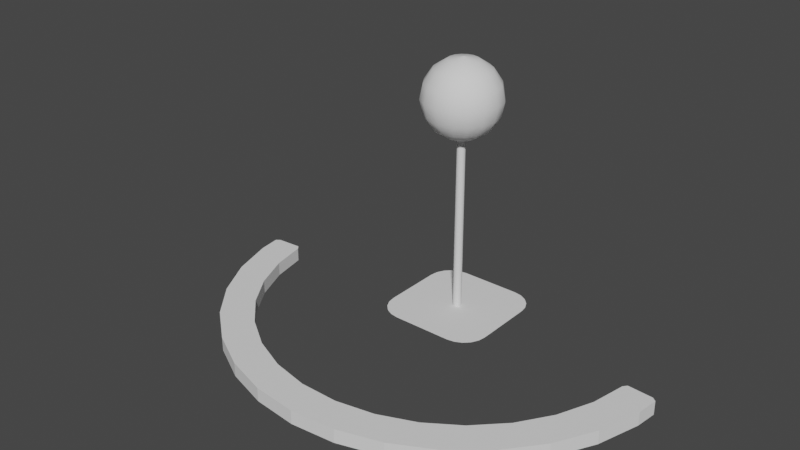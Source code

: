 # Source: gz_shape.blend  (saved by Blender 4.2.67; exported with 4.5.12 LTS)
import bpy
from mathutils import Matrix  # noqa: F401  (used for matrix-valued properties, if any)

bpy.ops.wm.read_factory_settings(use_empty=True)
scene = bpy.context.scene
scene.name = 'Scene'

# ---- collections
col_collection = bpy.data.collections.new('Collection'); scene.collection.children.link(col_collection)

# ---- world
world_world = bpy.data.worlds.new('World'); scene.world = world_world
world_world.use_nodes = True; world_world.node_tree.nodes.clear()
_N = world_world.node_tree.nodes; _L = world_world.node_tree.links
n0 = _N.new('ShaderNodeOutputWorld'); n0.name = 'World Output'; n0.location = (300, 300)
n1 = _N.new('ShaderNodeBackground'); n1.name = 'Background'; n1.location = (10, 300)
n1.inputs[0].default_value = (0.05088, 0.05088, 0.05088, 1.0)
_L.new(n1.outputs[0], n0.inputs[0])
n0.is_active_output = True
world_world.color = (0.05088, 0.05088, 0.05088)
world_world.use_sun_shadow = False
world_world.sun_shadow_jitter_overblur = 0.0

# ---- meshes
me_gz_shape_rotate = bpy.data.meshes.new('gz_shape_ROTATE')
me_gz_shape_rotate.from_pydata([(-0.9845, -0.08713, 0.01619), (-1.002, -0.1006, 0.01612), (-0.9905, -0.197, 0.01619), (-0.933, -0.3865, 0.01619), (-0.8397, -0.5611, 0.01619), (-0.7141, -0.7141, 0.01619), (-0.5611, -0.8397, 0.01619), (-0.3865, -0.933, 0.01619), (-0.197, -0.9905, 0.01619), (8.802e-08, -1.01, 0.01619), (0.197, -0.9905, 0.01619), (0.3865, -0.933, 0.01619), (0.5611, -0.8397, 0.01619), (0.7141, -0.7141, 0.01619), (0.8397, -0.5611, 0.01619), (0.933, -0.3865, 0.01619), (0.9905, -0.197, 0.01619), (0.9845, -0.08713, 0.01619), (1.002, -0.1006, 0.01612), (-0.8602, -0.09602, 0.01617), (-0.874, -0.07912, 0.01608), (-0.8287, -0.2514, 0.0162), (-0.7637, -0.4082, 0.0162), (-0.6694, -0.5494, 0.0162), (-0.5494, -0.6694, 0.0162), (-0.4082, -0.7637, 0.0162), (-0.2514, -0.8287, 0.0162), (-0.08488, -0.8618, 0.0162), (0.08488, -0.8618, 0.0162), (0.2514, -0.8287, 0.0162), (0.4082, -0.7637, 0.0162), (0.5494, -0.6694, 0.0162), (0.6694, -0.5494, 0.0162), (0.7637, -0.4082, 0.0162), (0.8287, -0.2514, 0.0162), (0.8602, -0.09602, 0.01617), (0.874, -0.07912, 0.01608), (-0.9845, -0.08713, -0.04531), (-1.002, -0.1006, -0.04537), (-0.9905, -0.197, -0.04531), (-0.933, -0.3865, -0.04531), (-0.8397, -0.5611, -0.04531), (-0.7141, -0.7141, -0.04531), (-0.5611, -0.8397, -0.04531), (-0.3865, -0.933, -0.04531), (-0.197, -0.9905, -0.04531), (8.802e-08, -1.01, -0.04531), (0.197, -0.9905, -0.04531), (0.3865, -0.933, -0.04531), (0.5611, -0.8397, -0.04531), (0.7141, -0.7141, -0.04531), (0.8397, -0.5611, -0.04531), (0.933, -0.3865, -0.04531), (0.9905, -0.197, -0.04531), (0.9845, -0.08713, -0.04531), (1.002, -0.1006, -0.04537), (-0.8602, -0.09602, -0.04532), (-0.874, -0.07912, -0.04542), (-0.8287, -0.2514, -0.0453), (-0.7637, -0.4082, -0.0453), (-0.6694, -0.5494, -0.0453), (-0.5494, -0.6694, -0.0453), (-0.4082, -0.7637, -0.0453), (-0.2514, -0.8287, -0.0453), (-0.08488, -0.8618, -0.0453), (0.08488, -0.8618, -0.0453), (0.2514, -0.8287, -0.0453), (0.4082, -0.7637, -0.0453), (0.5494, -0.6694, -0.0453), (0.6694, -0.5494, -0.0453), (0.7637, -0.4082, -0.0453), (0.8287, -0.2514, -0.0453), (0.8602, -0.09602, -0.04532), (0.874, -0.07912, -0.04542)], [], [(38, 39, 40, 41, 42, 43, 44, 45, 46, 47, 48, 49, 50, 51, 52, 53, 55, 54, 73, 72, 71, 70, 69, 68, 67, 66, 65, 64, 63, 62, 61, 60, 59, 58, 56, 57, 37), (1, 0, 20, 19, 21, 22, 23, 24, 25, 26, 27, 28, 29, 30, 31, 32, 33, 34, 35, 36, 17, 18, 16, 15, 14, 13, 12, 11, 10, 9, 8, 7, 6, 5, 4, 3, 2), (6, 7, 44, 43), (7, 8, 45, 44), (25, 24, 61, 62), (8, 9, 46, 45), (26, 25, 62, 63), (1, 2, 39, 38), (9, 10, 47, 46), (0, 1, 38, 37), (27, 26, 63, 64), (10, 11, 48, 47), (16, 18, 55, 53), (28, 27, 64, 65), (18, 17, 54, 55), (11, 12, 49, 48), (29, 28, 65, 66), (19, 20, 57, 56), (12, 13, 50, 49), (20, 0, 37, 57), (30, 29, 66, 67), (13, 14, 51, 50), (36, 35, 72, 73), (31, 30, 67, 68), (14, 15, 52, 51), (17, 36, 73, 54), (32, 31, 68, 69), (15, 16, 53, 52), (2, 3, 40, 39), (33, 32, 69, 70), (3, 4, 41, 40), (34, 33, 70, 71), (21, 19, 56, 58), (4, 5, 42, 41), (35, 34, 71, 72), (22, 21, 58, 59), (5, 6, 43, 42), (23, 22, 59, 60), (24, 23, 60, 61)])
_uv = me_gz_shape_rotate.uv_layers.new(name='UVMap')
_uv.uv.foreach_set('vector', [0.0, 0.0, 0.0, 0.0, 0.0, 0.0, 0.0, 0.0, 0.0, 0.0, 0.0, 0.0, 0.0, 0.0, 0.0, 0.0, 0.0, 0.0, 0.0, 0.0, 0.0, 0.0, 0.0, 0.0, 0.0, 0.0, 0.0, 0.0, 0.0, 0.0, 0.0, 0.0, 0.0, 0.0, 0.0, 0.0, 0.0, 0.0, 0.0, 0.0, 0.0, 0.0, 0.0, 0.0, 0.0, 0.0, 0.0, 0.0, 0.0, 0.0, 0.0, 0.0, 0.0, 0.0, 0.0, 0.0, 0.0, 0.0, 0.0, 0.0, 0.0, 0.0, 0.0, 0.0, 0.0, 0.0, 0.0, 0.0, 0.0, 0.0, 0.0, 0.0, 0.0, 0.0, 0.0, 0.0, 0.0, 0.0, 0.0, 0.0, 0.0, 0.0, 0.0, 0.0, 0.0, 0.0, 0.0, 0.0, 0.0, 0.0, 0.0, 0.0, 0.0, 0.0, 0.0, 0.0, 0.0, 0.0, 0.0, 0.0, 0.0, 0.0, 0.0, 0.0, 0.0, 0.0, 0.0, 0.0, 0.0, 0.0, 0.0, 0.0, 0.0, 0.0, 0.0, 0.0, 0.0, 0.0, 0.0, 0.0, 0.0, 0.0, 0.0, 0.0, 0.0, 0.0, 0.0, 0.0, 0.0, 0.0, 0.0, 0.0, 0.0, 0.0, 0.0, 0.0, 0.0, 0.0, 0.0, 0.0, 0.0, 0.0, 0.0, 0.0, 0.0, 0.0, 0.0, 0.0, 0.0, 0.0, 0.0, 0.0, 0.0, 0.0, 0.0, 0.0, 0.0, 0.0, 0.0, 0.0, 0.0, 0.0, 0.0, 0.0, 0.0, 0.0, 0.0, 0.0, 0.0, 0.0, 0.0, 0.0, 0.0, 0.0, 0.0, 0.0, 0.0, 0.0, 0.0, 0.0, 0.0, 0.0, 0.0, 0.0, 0.0, 0.0, 0.0, 0.0, 0.0, 0.0, 0.0, 0.0, 0.0, 0.0, 0.0, 0.0, 0.0, 0.0, 0.0, 0.0, 0.0, 0.0, 0.0, 0.0, 0.0, 0.0, 0.0, 0.0, 0.0, 0.0, 0.0, 0.0, 0.0, 0.0, 0.0, 0.0, 0.0, 0.0, 0.0, 0.0, 0.0, 0.0, 0.0, 0.0, 0.0, 0.0, 0.0, 0.0, 0.0, 0.0, 0.0, 0.0, 0.0, 0.0, 0.0, 0.0, 0.0, 0.0, 0.0, 0.0, 0.0, 0.0, 0.0, 0.0, 0.0, 0.0, 0.0, 0.0, 0.0, 0.0, 0.0, 0.0, 0.0, 0.0, 0.0, 0.0, 0.0, 0.0, 0.0, 0.0, 0.0, 0.0, 0.0, 0.0, 0.0, 0.0, 0.0, 0.0, 0.0, 0.0, 0.0, 0.0, 0.0, 0.0, 0.0, 0.0, 0.0, 0.0, 0.0, 0.0, 0.0, 0.0, 0.0, 0.0, 0.0, 0.0, 0.0, 0.0, 0.0, 0.0, 0.0, 0.0, 0.0, 0.0, 0.0, 0.0, 0.0, 0.0, 0.0, 0.0, 0.0, 0.0, 0.0, 0.0, 0.0, 0.0, 0.0, 0.0, 0.0, 0.0, 0.0, 0.0, 0.0, 0.0, 0.0, 0.0, 0.0, 0.0, 0.0, 0.0, 0.0, 0.0, 0.0, 0.0, 0.0, 0.0, 0.0, 0.0, 0.0, 0.0, 0.0, 0.0, 0.0, 0.0, 0.0, 0.0, 0.0, 0.0, 0.0, 0.0, 0.0, 0.0, 0.0, 0.0, 0.0, 0.0, 0.0, 0.0, 0.0, 0.0, 0.0, 0.0, 0.0, 0.0, 0.0, 0.0, 0.0, 0.0, 0.0, 0.0, 0.0, 0.0, 0.0, 0.0, 0.0, 0.0, 0.0, 0.0, 0.0, 0.0, 0.0, 0.0, 0.0, 0.0, 0.0, 0.0, 0.0, 0.0, 0.0, 0.0, 0.0, 0.0, 0.0, 0.0, 0.0, 0.0, 0.0, 0.0, 0.0, 0.0, 0.0, 0.0, 0.0, 0.0, 0.0, 0.0, 0.0, 0.0, 0.0, 0.0, 0.0, 0.0, 0.0, 0.0, 0.0, 0.0, 0.0, 0.0, 0.0, 0.0, 0.0, 0.0, 0.0, 0.0, 0.0, 0.0, 0.0, 0.0, 0.0, 0.0, 0.0, 0.0, 0.0, 0.0, 0.0, 0.0, 0.0, 0.0, 0.0, 0.0, 0.0, 0.0, 0.0, 0.0, 0.0, 0.0, 0.0, 0.0, 0.0, 0.0, 0.0, 0.0, 0.0, 0.0])
me_gz_shape_rotate.update()
me_gz_shape_scale = bpy.data.meshes.new('gz_shape_SCALE')
me_gz_shape_scale.from_pydata([(2.616e-07, -0.06527, 1.102), (2.681e-07, -0.1208, 1.065), (2.626e-07, -0.1579, 1.009), (2.125e-07, -0.1709, 0.944), (2.443e-07, -0.1579, 0.8785), (2.761e-07, -0.1208, 0.8231), (2.676e-07, -0.06527, 0.786), (2.656e-07, -0.01799, 0.7741), (2.492e-07, -2.872e-07, 1.115), (2.631e-07, -0.01501, 4.468e-05), (2.639e-07, -2.82e-07, 0.004216), (2.631e-07, -0.01877, -0.001014), (0.02498, -0.0603, 1.102), (0.04622, -0.1116, 1.065), (0.06041, -0.1459, 1.009), (0.0654, -0.1579, 0.944), (0.06041, -0.1459, 0.8785), (0.04622, -0.1116, 0.8231), (0.02498, -0.0603, 0.786), (0.006883, -0.01662, 0.7741), (3.401e-07, -1.7e-07, 1.115), (0.005744, -0.01387, 4.468e-05), (3.517e-07, -1.596e-07, 0.004216), (0.007184, -0.01734, -0.001014), (0.04615, -0.04615, 1.102), (0.0854, -0.0854, 1.065), (0.1116, -0.1116, 1.009), (0.1208, -0.1208, 0.944), (0.1116, -0.1116, 0.8785), (0.0854, -0.0854, 0.8231), (0.04615, -0.04615, 0.786), (0.01272, -0.01272, 0.7741), (3.793e-07, -2.691e-08, 1.115), (0.01061, -0.01061, 4.468e-05), (3.86e-07, -1.28e-08, 0.004216), (0.01327, -0.01327, -0.001014), (0.0603, -0.02498, 1.102), (0.1116, -0.04622, 1.065), (0.1459, -0.06041, 1.009), (0.1579, -0.0654, 0.944), (0.1459, -0.06041, 0.8785), (0.1116, -0.04622, 0.8231), (0.0603, -0.02498, 0.786), (0.01662, -0.006883, 0.7741), (3.607e-07, 1.203e-07, 1.115), (0.01387, -0.005743, 4.468e-05), (3.615e-07, 1.359e-07, 0.004216), (0.01734, -0.007184, -0.001014), (0.06527, 2.644e-07, 1.102), (0.1208, 2.734e-07, 1.065), (0.1579, 2.695e-07, 1.009), (0.1709, 2.199e-07, 0.944), (0.1579, 2.512e-07, 0.8785), (0.1208, 2.814e-07, 0.8231), (0.06527, 2.704e-07, 0.786), (0.01799, 2.664e-07, 0.7741), (2.872e-07, 2.492e-07, 1.115), (0.01501, 2.638e-07, 4.468e-05), (2.82e-07, 2.639e-07, 0.004216), (0.01877, 2.639e-07, -0.001014), (0.0603, 0.02498, 1.102), (0.1116, 0.04622, 1.065), (0.1459, 0.06041, 1.009), (0.1579, 0.0654, 0.944), (0.1459, 0.06041, 0.8785), (0.1116, 0.04622, 0.8231), (0.0603, 0.02498, 0.786), (0.01662, 0.006883, 0.7741), (1.7e-07, 3.401e-07, 1.115), (0.01387, 0.005744, 4.468e-05), (1.596e-07, 3.517e-07, 0.004216), (0.01734, 0.007184, -0.001014), (0.04615, 0.04615, 1.102), (0.0854, 0.0854, 1.065), (0.1116, 0.1116, 1.009), (0.1208, 0.1208, 0.944), (0.1116, 0.1116, 0.8785), (0.0854, 0.0854, 0.8231), (0.04615, 0.04615, 0.786), (0.01272, 0.01272, 0.7741), (2.691e-08, 3.793e-07, 1.115), (0.01061, 0.01061, 4.468e-05), (1.28e-08, 3.86e-07, 0.004216), (0.01327, 0.01327, -0.001014), (0.02498, 0.0603, 1.102), (0.04622, 0.1116, 1.065), (0.06041, 0.1459, 1.009), (0.0654, 0.1579, 0.944), (0.06041, 0.1459, 0.8785), (0.04622, 0.1116, 0.8231), (0.02498, 0.0603, 0.786), (0.006883, 0.01662, 0.7741), (-1.203e-07, 3.607e-07, 1.115), (0.005743, 0.01387, 4.468e-05), (-1.359e-07, 3.615e-07, 0.004216), (0.007184, 0.01734, -0.001014), (-2.673e-07, 0.06527, 1.102), (-2.787e-07, 0.1208, 1.065), (-2.764e-07, 0.1579, 1.009), (-2.274e-07, 0.1709, 0.944), (-2.581e-07, 0.1579, 0.8785), (-2.867e-07, 0.1208, 0.8231), (-2.733e-07, 0.06527, 0.786), (-2.672e-07, 0.01799, 0.7741), (-2.492e-07, 2.872e-07, 1.115), (-2.644e-07, 0.01501, 4.468e-05), (-2.639e-07, 2.82e-07, 0.004216), (-2.647e-07, 0.01877, -0.001014), (-0.02498, 0.0603, 1.102), (-0.04622, 0.1116, 1.065), (-0.06041, 0.1459, 1.009), (-0.0654, 0.1579, 0.944), (-0.06041, 0.1459, 0.8785), (-0.04622, 0.1116, 0.8231), (-0.02498, 0.0603, 0.786), (-0.006883, 0.01662, 0.7741), (-3.401e-07, 1.7e-07, 1.115), (-0.005744, 0.01387, 4.468e-05), (-3.517e-07, 1.596e-07, 0.004216), (-0.007184, 0.01734, -0.001014), (-0.04615, 0.04615, 1.102), (-0.0854, 0.0854, 1.065), (-0.1116, 0.1116, 1.009), (-0.1208, 0.1208, 0.944), (-0.1116, 0.1116, 0.8785), (-0.0854, 0.0854, 0.8231), (-0.04615, 0.04615, 0.786), (-0.01272, 0.01272, 0.7741), (-3.793e-07, 2.691e-08, 1.115), (-0.01061, 0.01061, 4.468e-05), (-3.86e-07, 1.28e-08, 0.004216), (-0.01327, 0.01327, -0.001014), (-0.0603, 0.02498, 1.102), (-0.1116, 0.04622, 1.065), (-0.1459, 0.06041, 1.009), (-0.1579, 0.0654, 0.944), (-0.1459, 0.06041, 0.8785), (-0.1116, 0.04622, 0.8231), (-0.0603, 0.02498, 0.786), (-0.01662, 0.006883, 0.7741), (-3.607e-07, -1.203e-07, 1.115), (-0.01387, 0.005743, 4.468e-05), (-3.615e-07, -1.359e-07, 0.004216), (-0.01734, 0.007184, -0.001014), (-0.06527, -2.624e-07, 1.102), (-0.1208, -2.696e-07, 1.065), (-0.1579, -2.645e-07, 1.009), (-0.1709, -2.145e-07, 0.944), (-0.1579, -2.462e-07, 0.8785), (-0.1208, -2.776e-07, 0.8231), (-0.06527, -2.684e-07, 0.786), (-0.01799, -2.658e-07, 0.7741), (-2.872e-07, -2.492e-07, 1.115), (-0.01501, -2.633e-07, 4.468e-05), (-2.82e-07, -2.639e-07, 0.004216), (-0.01877, -2.633e-07, -0.001014), (-0.0603, -0.02498, 1.102), (-0.1116, -0.04622, 1.065), (-0.1459, -0.06041, 1.009), (-0.1579, -0.0654, 0.944), (-0.1459, -0.06041, 0.8785), (-0.1116, -0.04622, 0.8231), (-0.0603, -0.02498, 0.786), (-0.01662, -0.006883, 0.7741), (-1.7e-07, -3.401e-07, 1.115), (-0.01387, -0.005744, 4.468e-05), (-1.596e-07, -3.517e-07, 0.004216), (-0.01734, -0.007184, -0.001014), (-0.04615, -0.04615, 1.102), (-0.0854, -0.0854, 1.065), (-0.1116, -0.1116, 1.009), (-0.1208, -0.1208, 0.944), (-0.1116, -0.1116, 0.8785), (-0.0854, -0.0854, 0.8231), (-0.04615, -0.04615, 0.786), (-0.01272, -0.01272, 0.7741), (-2.691e-08, -3.793e-07, 1.115), (-0.01061, -0.01061, 4.468e-05), (-1.28e-08, -3.86e-07, 0.004216), (-0.01327, -0.01327, -0.001014), (-0.02498, -0.0603, 1.102), (-0.04622, -0.1116, 1.065), (-0.06041, -0.1459, 1.009), (-0.0654, -0.1579, 0.944), (-0.06041, -0.1459, 0.8785), (-0.04622, -0.1116, 0.8231), (-0.02498, -0.0603, 0.786), (-0.006883, -0.01662, 0.7741), (1.203e-07, -3.607e-07, 1.115), (-0.005743, -0.01387, 4.468e-05), (1.359e-07, -3.615e-07, 0.004216), (-0.007184, -0.01734, -0.001014)], [], [(0, 1, 13, 12), (12, 13, 25, 24), (24, 25, 37, 36), (36, 37, 49, 48), (48, 49, 61, 60), (60, 61, 73, 72), (72, 73, 85, 84), (84, 85, 97, 96), (96, 97, 109, 108), (108, 109, 121, 120), (120, 121, 133, 132), (132, 133, 145, 144), (144, 145, 157, 156), (156, 157, 169, 168), (168, 169, 181, 180), (180, 181, 1, 0), (1, 2, 14, 13), (13, 14, 26, 25), (25, 26, 38, 37), (37, 38, 50, 49), (49, 50, 62, 61), (61, 62, 74, 73), (73, 74, 86, 85), (85, 86, 98, 97), (97, 98, 110, 109), (109, 110, 122, 121), (121, 122, 134, 133), (133, 134, 146, 145), (145, 146, 158, 157), (157, 158, 170, 169), (169, 170, 182, 181), (181, 182, 2, 1), (2, 3, 15, 14), (14, 15, 27, 26), (26, 27, 39, 38), (38, 39, 51, 50), (50, 51, 63, 62), (62, 63, 75, 74), (74, 75, 87, 86), (86, 87, 99, 98), (98, 99, 111, 110), (110, 111, 123, 122), (122, 123, 135, 134), (134, 135, 147, 146), (146, 147, 159, 158), (158, 159, 171, 170), (170, 171, 183, 182), (182, 183, 3, 2), (3, 4, 16, 15), (15, 16, 28, 27), (27, 28, 40, 39), (39, 40, 52, 51), (51, 52, 64, 63), (63, 64, 76, 75), (75, 76, 88, 87), (87, 88, 100, 99), (99, 100, 112, 111), (111, 112, 124, 123), (123, 124, 136, 135), (135, 136, 148, 147), (147, 148, 160, 159), (159, 160, 172, 171), (171, 172, 184, 183), (183, 184, 4, 3), (4, 5, 17, 16), (16, 17, 29, 28), (28, 29, 41, 40), (40, 41, 53, 52), (52, 53, 65, 64), (64, 65, 77, 76), (76, 77, 89, 88), (88, 89, 101, 100), (100, 101, 113, 112), (112, 113, 125, 124), (124, 125, 137, 136), (136, 137, 149, 148), (148, 149, 161, 160), (160, 161, 173, 172), (172, 173, 185, 184), (184, 185, 5, 4), (5, 6, 18, 17), (17, 18, 30, 29), (29, 30, 42, 41), (41, 42, 54, 53), (53, 54, 66, 65), (65, 66, 78, 77), (77, 78, 90, 89), (89, 90, 102, 101), (101, 102, 114, 113), (113, 114, 126, 125), (125, 126, 138, 137), (137, 138, 150, 149), (149, 150, 162, 161), (161, 162, 174, 173), (173, 174, 186, 185), (185, 186, 6, 5), (6, 7, 19, 18), (18, 19, 31, 30), (30, 31, 43, 42), (42, 43, 55, 54), (54, 55, 67, 66), (66, 67, 79, 78), (78, 79, 91, 90), (90, 91, 103, 102), (102, 103, 115, 114), (114, 115, 127, 126), (126, 127, 139, 138), (138, 139, 151, 150), (150, 151, 163, 162), (162, 163, 175, 174), (174, 175, 187, 186), (186, 187, 7, 6), (8, 0, 12, 20), (20, 12, 24, 32), (32, 24, 36, 44), (44, 36, 48, 56), (56, 48, 60, 68), (68, 60, 72, 80), (80, 72, 84, 92), (92, 84, 96, 104), (104, 96, 108, 116), (116, 108, 120, 128), (128, 120, 132, 140), (140, 132, 144, 152), (152, 144, 156, 164), (164, 156, 168, 176), (176, 168, 180, 188), (188, 180, 0, 8), (11, 7, 19, 23), (23, 19, 31, 35), (35, 31, 43, 47), (47, 43, 55, 59), (59, 55, 67, 71), (71, 67, 79, 83), (83, 79, 91, 95), (95, 91, 103, 107), (107, 103, 115, 119), (119, 115, 127, 131), (131, 127, 139, 143), (143, 139, 151, 155), (155, 151, 163, 167), (167, 163, 175, 179), (179, 175, 187, 191), (191, 187, 7, 11), (9, 10, 22, 21), (21, 22, 34, 33), (33, 34, 46, 45), (45, 46, 58, 57), (57, 58, 70, 69), (69, 70, 82, 81), (81, 82, 94, 93), (93, 94, 106, 105), (105, 106, 118, 117), (117, 118, 130, 129), (129, 130, 142, 141), (141, 142, 154, 153), (153, 154, 166, 165), (165, 166, 178, 177), (177, 178, 190, 189), (189, 190, 10, 9), (11, 9, 21, 23), (23, 21, 33, 35), (35, 33, 45, 47), (47, 45, 57, 59), (59, 57, 69, 71), (71, 69, 81, 83), (83, 81, 93, 95), (95, 93, 105, 107), (107, 105, 117, 119), (119, 117, 129, 131), (131, 129, 141, 143), (143, 141, 153, 155), (155, 153, 165, 167), (167, 165, 177, 179), (179, 177, 189, 191), (191, 189, 9, 11)])
me_gz_shape_scale.polygons.foreach_set('use_smooth', [True] * 176)
_k = set([(7, 19), (7, 187), (11, 23), (11, 191), (19, 31), (23, 35), (31, 43), (35, 47), (43, 55), (47, 59), (55, 67), (59, 71), (67, 79), (71, 83), (79, 91), (83, 95), (91, 103), (95, 107), (103, 115), (107, 119), (115, 127), (119, 131), (127, 139), (131, 143), (139, 151), (143, 155), (151, 163), (155, 167), (163, 175), (167, 179), (175, 187), (179, 191)])
me_gz_shape_scale.attributes.new('sharp_edge', 'BOOLEAN', 'EDGE').data.foreach_set('value', [ (min(e.vertices), max(e.vertices)) in _k for e in me_gz_shape_scale.edges])
_uv = me_gz_shape_scale.uv_layers.new(name='UVMap')
_uv.uv.foreach_set('vector', [0.0, 1.102, 0.0, 1.065, 0.0625, 1.065, 0.0625, 1.102, 0.0625, 1.102, 0.0625, 1.065, 0.125, 1.065, 0.125, 1.102, 0.125, 1.102, 0.125, 1.065, 0.1875, 1.065, 0.1875, 1.102, 0.1875, 1.102, 0.1875, 1.065, 0.25, 1.065, 0.25, 1.102, 0.25, 1.102, 0.25, 1.065, 0.3125, 1.065, 0.3125, 1.102, 0.3125, 1.102, 0.3125, 1.065, 0.375, 1.065, 0.375, 1.102, 0.375, 1.102, 0.375, 1.065, 0.4375, 1.065, 0.4375, 1.102, 0.4375, 1.102, 0.4375, 1.065, 0.5, 1.065, 0.5, 1.102, 0.5, 1.102, 0.5, 1.065, 0.5625, 1.065, 0.5625, 1.102, 0.5625, 1.102, 0.5625, 1.065, 0.625, 1.065, 0.625, 1.102, 0.625, 1.102, 0.625, 1.065, 0.6875, 1.065, 0.6875, 1.102, 0.6875, 1.102, 0.6875, 1.065, 0.75, 1.065, 0.75, 1.102, 0.75, 1.102, 0.75, 1.065, 0.8125, 1.065, 0.8125, 1.102, 0.8125, 1.102, 0.8125, 1.065, 0.875, 1.065, 0.875, 1.102, 0.875, 1.102, 0.875, 1.065, 0.9375, 1.065, 0.9375, 1.102, 0.9375, 1.102, 0.9375, 1.065, 1.0, 1.065, 1.0, 1.102, 0.0, 1.065, 0.0, 1.009, 0.0625, 1.009, 0.0625, 1.065, 0.0625, 1.065, 0.0625, 1.009, 0.125, 1.009, 0.125, 1.065, 0.125, 1.065, 0.125, 1.009, 0.1875, 1.009, 0.1875, 1.065, 0.1875, 1.065, 0.1875, 1.009, 0.25, 1.009, 0.25, 1.065, 0.25, 1.065, 0.25, 1.009, 0.3125, 1.009, 0.3125, 1.065, 0.3125, 1.065, 0.3125, 1.009, 0.375, 1.009, 0.375, 1.065, 0.375, 1.065, 0.375, 1.009, 0.4375, 1.009, 0.4375, 1.065, 0.4375, 1.065, 0.4375, 1.009, 0.5, 1.009, 0.5, 1.065, 0.5, 1.065, 0.5, 1.009, 0.5625, 1.009, 0.5625, 1.065, 0.5625, 1.065, 0.5625, 1.009, 0.625, 1.009, 0.625, 1.065, 0.625, 1.065, 0.625, 1.009, 0.6875, 1.009, 0.6875, 1.065, 0.6875, 1.065, 0.6875, 1.009, 0.75, 1.009, 0.75, 1.065, 0.75, 1.065, 0.75, 1.009, 0.8125, 1.009, 0.8125, 1.065, 0.8125, 1.065, 0.8125, 1.009, 0.875, 1.009, 0.875, 1.065, 0.875, 1.065, 0.875, 1.009, 0.9375, 1.009, 0.9375, 1.065, 0.9375, 1.065, 0.9375, 1.009, 1.0, 1.009, 1.0, 1.065, 0.0, 1.009, 0.0, 0.944, 0.0625, 0.944, 0.0625, 1.009, 0.0625, 1.009, 0.0625, 0.944, 0.125, 0.944, 0.125, 1.009, 0.125, 1.009, 0.125, 0.944, 0.1875, 0.944, 0.1875, 1.009, 0.1875, 1.009, 0.1875, 0.944, 0.25, 0.944, 0.25, 1.009, 0.25, 1.009, 0.25, 0.944, 0.3125, 0.944, 0.3125, 1.009, 0.3125, 1.009, 0.3125, 0.944, 0.375, 0.944, 0.375, 1.009, 0.375, 1.009, 0.375, 0.944, 0.4375, 0.944, 0.4375, 1.009, 0.4375, 1.009, 0.4375, 0.944, 0.5, 0.944, 0.5, 1.009, 0.5, 1.009, 0.5, 0.944, 0.5625, 0.944, 0.5625, 1.009, 0.5625, 1.009, 0.5625, 0.944, 0.625, 0.944, 0.625, 1.009, 0.625, 1.009, 0.625, 0.944, 0.6875, 0.944, 0.6875, 1.009, 0.6875, 1.009, 0.6875, 0.944, 0.75, 0.944, 0.75, 1.009, 0.75, 1.009, 0.75, 0.944, 0.8125, 0.944, 0.8125, 1.009, 0.8125, 1.009, 0.8125, 0.944, 0.875, 0.944, 0.875, 1.009, 0.875, 1.009, 0.875, 0.944, 0.9375, 0.944, 0.9375, 1.009, 0.9375, 1.009, 0.9375, 0.944, 1.0, 0.944, 1.0, 1.009, 0.0, 0.944, 0.0, 0.8785, 0.0625, 0.8785, 0.0625, 0.944, 0.0625, 0.944, 0.0625, 0.8785, 0.125, 0.8785, 0.125, 0.944, 0.125, 0.944, 0.125, 0.8785, 0.1875, 0.8785, 0.1875, 0.944, 0.1875, 0.944, 0.1875, 0.8785, 0.25, 0.8785, 0.25, 0.944, 0.25, 0.944, 0.25, 0.8785, 0.3125, 0.8785, 0.3125, 0.944, 0.3125, 0.944, 0.3125, 0.8785, 0.375, 0.8785, 0.375, 0.944, 0.375, 0.944, 0.375, 0.8785, 0.4375, 0.8785, 0.4375, 0.944, 0.4375, 0.944, 0.4375, 0.8785, 0.5, 0.8785, 0.5, 0.944, 0.5, 0.944, 0.5, 0.8785, 0.5625, 0.8785, 0.5625, 0.944, 0.5625, 0.944, 0.5625, 0.8785, 0.625, 0.8785, 0.625, 0.944, 0.625, 0.944, 0.625, 0.8785, 0.6875, 0.8785, 0.6875, 0.944, 0.6875, 0.944, 0.6875, 0.8785, 0.75, 0.8785, 0.75, 0.944, 0.75, 0.944, 0.75, 0.8785, 0.8125, 0.8785, 0.8125, 0.944, 0.8125, 0.944, 0.8125, 0.8785, 0.875, 0.8785, 0.875, 0.944, 0.875, 0.944, 0.875, 0.8785, 0.9375, 0.8785, 0.9375, 0.944, 0.9375, 0.944, 0.9375, 0.8785, 1.0, 0.8785, 1.0, 0.944, 0.0, 0.8785, 0.0, 0.8231, 0.0625, 0.8231, 0.0625, 0.8785, 0.0625, 0.8785, 0.0625, 0.8231, 0.125, 0.8231, 0.125, 0.8785, 0.125, 0.8785, 0.125, 0.8231, 0.1875, 0.8231, 0.1875, 0.8785, 0.1875, 0.8785, 0.1875, 0.8231, 0.25, 0.8231, 0.25, 0.8785, 0.25, 0.8785, 0.25, 0.8231, 0.3125, 0.8231, 0.3125, 0.8785, 0.3125, 0.8785, 0.3125, 0.8231, 0.375, 0.8231, 0.375, 0.8785, 0.375, 0.8785, 0.375, 0.8231, 0.4375, 0.8231, 0.4375, 0.8785, 0.4375, 0.8785, 0.4375, 0.8231, 0.5, 0.8231, 0.5, 0.8785, 0.5, 0.8785, 0.5, 0.8231, 0.5625, 0.8231, 0.5625, 0.8785, 0.5625, 0.8785, 0.5625, 0.8231, 0.625, 0.8231, 0.625, 0.8785, 0.625, 0.8785, 0.625, 0.8231, 0.6875, 0.8231, 0.6875, 0.8785, 0.6875, 0.8785, 0.6875, 0.8231, 0.75, 0.8231, 0.75, 0.8785, 0.75, 0.8785, 0.75, 0.8231, 0.8125, 0.8231, 0.8125, 0.8785, 0.8125, 0.8785, 0.8125, 0.8231, 0.875, 0.8231, 0.875, 0.8785, 0.875, 0.8785, 0.875, 0.8231, 0.9375, 0.8231, 0.9375, 0.8785, 0.9375, 0.8785, 0.9375, 0.8231, 1.0, 0.8231, 1.0, 0.8785, 0.0, 0.8231, 0.0, 0.786, 0.0625, 0.786, 0.0625, 0.8231, 0.0625, 0.8231, 0.0625, 0.786, 0.125, 0.786, 0.125, 0.8231, 0.125, 0.8231, 0.125, 0.786, 0.1875, 0.786, 0.1875, 0.8231, 0.1875, 0.8231, 0.1875, 0.786, 0.25, 0.786, 0.25, 0.8231, 0.25, 0.8231, 0.25, 0.786, 0.3125, 0.786, 0.3125, 0.8231, 0.3125, 0.8231, 0.3125, 0.786, 0.375, 0.786, 0.375, 0.8231, 0.375, 0.8231, 0.375, 0.786, 0.4375, 0.786, 0.4375, 0.8231, 0.4375, 0.8231, 0.4375, 0.786, 0.5, 0.786, 0.5, 0.8231, 0.5, 0.8231, 0.5, 0.786, 0.5625, 0.786, 0.5625, 0.8231, 0.5625, 0.8231, 0.5625, 0.786, 0.625, 0.786, 0.625, 0.8231, 0.625, 0.8231, 0.625, 0.786, 0.6875, 0.786, 0.6875, 0.8231, 0.6875, 0.8231, 0.6875, 0.786, 0.75, 0.786, 0.75, 0.8231, 0.75, 0.8231, 0.75, 0.786, 0.8125, 0.786, 0.8125, 0.8231, 0.8125, 0.8231, 0.8125, 0.786, 0.875, 0.786, 0.875, 0.8231, 0.875, 0.8231, 0.875, 0.786, 0.9375, 0.786, 0.9375, 0.8231, 0.9375, 0.8231, 0.9375, 0.786, 1.0, 0.786, 1.0, 0.8231, 0.0, 0.786, 0.0, 0.7741, 0.0625, 0.7741, 0.0625, 0.786, 0.0625, 0.786, 0.0625, 0.7741, 0.125, 0.7741, 0.125, 0.786, 0.125, 0.786, 0.125, 0.7741, 0.1875, 0.7741, 0.1875, 0.786, 0.1875, 0.786, 0.1875, 0.7741, 0.25, 0.7741, 0.25, 0.786, 0.25, 0.786, 0.25, 0.7741, 0.3125, 0.7741, 0.3125, 0.786, 0.3125, 0.786, 0.3125, 0.7741, 0.375, 0.7741, 0.375, 0.786, 0.375, 0.786, 0.375, 0.7741, 0.4375, 0.7741, 0.4375, 0.786, 0.4375, 0.786, 0.4375, 0.7741, 0.5, 0.7741, 0.5, 0.786, 0.5, 0.786, 0.5, 0.7741, 0.5625, 0.7741, 0.5625, 0.786, 0.5625, 0.786, 0.5625, 0.7741, 0.625, 0.7741, 0.625, 0.786, 0.625, 0.786, 0.625, 0.7741, 0.6875, 0.7741, 0.6875, 0.786, 0.6875, 0.786, 0.6875, 0.7741, 0.75, 0.7741, 0.75, 0.786, 0.75, 0.786, 0.75, 0.7741, 0.8125, 0.7741, 0.8125, 0.786, 0.8125, 0.786, 0.8125, 0.7741, 0.875, 0.7741, 0.875, 0.786, 0.875, 0.786, 0.875, 0.7741, 0.9375, 0.7741, 0.9375, 0.786, 0.9375, 0.786, 0.9375, 0.7741, 1.0, 0.7741, 1.0, 0.786, 0.0, 1.115, 0.0, 1.102, 0.0625, 1.102, 0.0625, 1.115, 0.0625, 1.115, 0.0625, 1.102, 0.125, 1.102, 0.125, 1.115, 0.125, 1.115, 0.125, 1.102, 0.1875, 1.102, 0.1875, 1.115, 0.1875, 1.115, 0.1875, 1.102, 0.25, 1.102, 0.25, 1.115, 0.25, 1.115, 0.25, 1.102, 0.3125, 1.102, 0.3125, 1.115, 0.3125, 1.115, 0.3125, 1.102, 0.375, 1.102, 0.375, 1.115, 0.375, 1.115, 0.375, 1.102, 0.4375, 1.102, 0.4375, 1.115, 0.4375, 1.115, 0.4375, 1.102, 0.5, 1.102, 0.5, 1.115, 0.5, 1.115, 0.5, 1.102, 0.5625, 1.102, 0.5625, 1.115, 0.5625, 1.115, 0.5625, 1.102, 0.625, 1.102, 0.625, 1.115, 0.625, 1.115, 0.625, 1.102, 0.6875, 1.102, 0.6875, 1.115, 0.6875, 1.115, 0.6875, 1.102, 0.75, 1.102, 0.75, 1.115, 0.75, 1.115, 0.75, 1.102, 0.8125, 1.102, 0.8125, 1.115, 0.8125, 1.115, 0.8125, 1.102, 0.875, 1.102, 0.875, 1.115, 0.875, 1.115, 0.875, 1.102, 0.9375, 1.102, 0.9375, 1.115, 0.9375, 1.115, 0.9375, 1.102, 1.0, 1.102, 1.0, 1.115, 0.0, -0.001014, 0.0, 0.7741, 0.0625, 0.7741, 0.0625, -0.001014, 0.0625, -0.001014, 0.0625, 0.7741, 0.125, 0.7741, 0.125, -0.001014, 0.125, -0.001014, 0.125, 0.7741, 0.1875, 0.7741, 0.1875, -0.001014, 0.1875, -0.001014, 0.1875, 0.7741, 0.25, 0.7741, 0.25, -0.001014, 0.25, -0.001014, 0.25, 0.7741, 0.3125, 0.7741, 0.3125, -0.001014, 0.3125, -0.001014, 0.3125, 0.7741, 0.375, 0.7741, 0.375, -0.001014, 0.375, -0.001014, 0.375, 0.7741, 0.4375, 0.7741, 0.4375, -0.001014, 0.4375, -0.001014, 0.4375, 0.7741, 0.5, 0.7741, 0.5, -0.001014, 0.5, -0.001014, 0.5, 0.7741, 0.5625, 0.7741, 0.5625, -0.001014, 0.5625, -0.001014, 0.5625, 0.7741, 0.625, 0.7741, 0.625, -0.001014, 0.625, -0.001014, 0.625, 0.7741, 0.6875, 0.7741, 0.6875, -0.001014, 0.6875, -0.001014, 0.6875, 0.7741, 0.75, 0.7741, 0.75, -0.001014, 0.75, -0.001014, 0.75, 0.7741, 0.8125, 0.7741, 0.8125, -0.001014, 0.8125, -0.001014, 0.8125, 0.7741, 0.875, 0.7741, 0.875, -0.001014, 0.875, -0.001014, 0.875, 0.7741, 0.9375, 0.7741, 0.9375, -0.001014, 0.9375, -0.001014, 0.9375, 0.7741, 1.0, 0.7741, 1.0, -0.001014, 0.0, 4.468e-05, 0.0, 0.004216, 0.0625, 0.004216, 0.0625, 4.468e-05, 0.0625, 4.468e-05, 0.0625, 0.004216, 0.125, 0.004216, 0.125, 4.468e-05, 0.125, 4.468e-05, 0.125, 0.004216, 0.1875, 0.004216, 0.1875, 4.468e-05, 0.1875, 4.468e-05, 0.1875, 0.004216, 0.25, 0.004216, 0.25, 4.468e-05, 0.25, 4.468e-05, 0.25, 0.004216, 0.3125, 0.004216, 0.3125, 4.468e-05, 0.3125, 4.468e-05, 0.3125, 0.004216, 0.375, 0.004216, 0.375, 4.468e-05, 0.375, 4.468e-05, 0.375, 0.004216, 0.4375, 0.004216, 0.4375, 4.468e-05, 0.4375, 4.468e-05, 0.4375, 0.004216, 0.5, 0.004216, 0.5, 4.468e-05, 0.5, 4.468e-05, 0.5, 0.004216, 0.5625, 0.004216, 0.5625, 4.468e-05, 0.5625, 4.468e-05, 0.5625, 0.004216, 0.625, 0.004216, 0.625, 4.468e-05, 0.625, 4.468e-05, 0.625, 0.004216, 0.6875, 0.004216, 0.6875, 4.468e-05, 0.6875, 4.468e-05, 0.6875, 0.004216, 0.75, 0.004216, 0.75, 4.468e-05, 0.75, 4.468e-05, 0.75, 0.004216, 0.8125, 0.004216, 0.8125, 4.468e-05, 0.8125, 4.468e-05, 0.8125, 0.004216, 0.875, 0.004216, 0.875, 4.468e-05, 0.875, 4.468e-05, 0.875, 0.004216, 0.9375, 0.004216, 0.9375, 4.468e-05, 0.9375, 4.468e-05, 0.9375, 0.004216, 1.0, 0.004216, 1.0, 4.468e-05, 0.0, -0.001014, 0.0, 4.468e-05, 0.0625, 4.468e-05, 0.0625, -0.001014, 0.0625, -0.001014, 0.0625, 4.468e-05, 0.125, 4.468e-05, 0.125, -0.001014, 0.125, -0.001014, 0.125, 4.468e-05, 0.1875, 4.468e-05, 0.1875, -0.001014, 0.1875, -0.001014, 0.1875, 4.468e-05, 0.25, 4.468e-05, 0.25, -0.001014, 0.25, -0.001014, 0.25, 4.468e-05, 0.3125, 4.468e-05, 0.3125, -0.001014, 0.3125, -0.001014, 0.3125, 4.468e-05, 0.375, 4.468e-05, 0.375, -0.001014, 0.375, -0.001014, 0.375, 4.468e-05, 0.4375, 4.468e-05, 0.4375, -0.001014, 0.4375, -0.001014, 0.4375, 4.468e-05, 0.5, 4.468e-05, 0.5, -0.001014, 0.5, -0.001014, 0.5, 4.468e-05, 0.5625, 4.468e-05, 0.5625, -0.001014, 0.5625, -0.001014, 0.5625, 4.468e-05, 0.625, 4.468e-05, 0.625, -0.001014, 0.625, -0.001014, 0.625, 4.468e-05, 0.6875, 4.468e-05, 0.6875, -0.001014, 0.6875, -0.001014, 0.6875, 4.468e-05, 0.75, 4.468e-05, 0.75, -0.001014, 0.75, -0.001014, 0.75, 4.468e-05, 0.8125, 4.468e-05, 0.8125, -0.001014, 0.8125, -0.001014, 0.8125, 4.468e-05, 0.875, 4.468e-05, 0.875, -0.001014, 0.875, -0.001014, 0.875, 4.468e-05, 0.9375, 4.468e-05, 0.9375, -0.001014, 0.9375, -0.001014, 0.9375, 4.468e-05, 1.0, 4.468e-05, 1.0, -0.001014])
me_gz_shape_scale.update()
me_gz_shape_plane = bpy.data.meshes.new('gz_shape_PLANE')
me_gz_shape_plane.from_pydata([(0.245, -0.1334, -1.775e-07), (0.1334, -0.245, -1.097e-07), (0.2395, -0.1679, -1.764e-07), (0.2237, -0.199, -1.679e-07), (0.199, -0.2237, -1.529e-07), (0.1679, -0.2395, -1.328e-07), (0.1334, 0.245, -7.269e-08), (0.245, 0.1334, -1.574e-07), (0.1679, 0.2395, -9.667e-08), (0.199, 0.2237, -1.191e-07), (0.2237, 0.199, -1.379e-07), (0.2395, 0.1679, -1.51e-07), (-0.245, -0.1334, 1.574e-07), (-0.1334, -0.245, 7.269e-08), (-0.2395, -0.1679, 1.51e-07), (-0.2237, -0.199, 1.379e-07), (-0.199, -0.2237, 1.191e-07), (-0.1679, -0.2395, 9.667e-08), (-0.245, 0.1334, 1.775e-07), (-0.1334, 0.245, 1.097e-07), (-0.2395, 0.1679, 1.764e-07), (-0.2237, 0.199, 1.679e-07), (-0.199, 0.2237, 1.529e-07), (-0.1679, 0.2395, 1.328e-07)], [], [(1, 5, 4, 3, 2, 0, 7, 11, 10, 9, 8, 6, 19, 23, 22, 21, 20, 18, 12, 14, 15, 16, 17, 13)])
_uv = me_gz_shape_plane.uv_layers.new(name='UVMap')
_uv.uv.foreach_set('vector', [0.0, 0.2277, 0.01115, 0.1574, 0.04349, 0.09387, 0.09387, 0.04349, 0.1574, 0.01115, 0.2277, 0.0, 0.7723, 0.0, 0.8426, 0.01115, 0.9061, 0.04349, 0.9565, 0.09387, 0.9889, 0.1574, 1.0, 0.2277, 1.0, 0.7723, 0.9889, 0.8426, 0.9565, 0.9061, 0.9061, 0.9565, 0.8426, 0.9889, 0.7723, 1.0, 0.2277, 1.0, 0.1574, 0.9889, 0.09387, 0.9565, 0.04349, 0.9061, 0.01115, 0.8426, 0.0, 0.7723])
me_gz_shape_plane.update()

# ---- objects
ob_gz_shape_rotate = bpy.data.objects.new('gz_shape_ROTATE', me_gz_shape_rotate)
ob_gz_shape_scale = bpy.data.objects.new('gz_shape_SCALE', me_gz_shape_scale)
ob_gz_shape_plane = bpy.data.objects.new('gz_shape_PLANE', me_gz_shape_plane)

# ---- transforms, parenting, visibility, modifiers, constraints
ob_gz_shape_rotate.location = (0.0, 0.0, 0.0)
ob_gz_shape_scale.location = (0.0, 0.0, 0.0)
ob_gz_shape_plane.location = (0.0, 0.0, 0.0)

# ---- collection membership
col_collection.objects.link(ob_gz_shape_rotate)
col_collection.objects.link(ob_gz_shape_scale)
col_collection.objects.link(ob_gz_shape_plane)

# ---- scene / render settings (as saved in the file)
scene.frame_start = 1; scene.frame_end = 250; scene.frame_set(0)
scene.render.engine = 'BLENDER_EEVEE_NEXT'
scene.cycles.sampling_pattern = 'TABULATED_SOBOL'
scene.cycles.use_light_tree = False
scene.view_settings.view_transform = 'Filmic'
bpy.context.view_layer.update()

# ---- added for rendering (the .blend has no active camera and no usable light): camera, sun
cam_auto = bpy.data.cameras.new('AutoCamera')
cam_auto.lens = 50.0
cam_auto.sensor_width = 36.0
cam_auto.clip_end = 1000.0
ob_auto_camera = bpy.data.objects.new('AutoCamera', cam_auto)
scene.collection.objects.link(ob_auto_camera)
ob_auto_camera.location = (2.4364, -3.30612, 2.48387)
ob_auto_camera.rotation_euler = (1.09748, -7.21219e-08, 0.694738)
scene.camera = ob_auto_camera
light_auto_sun = bpy.data.lights.new('AutoSun', 'SUN')
light_auto_sun.energy = 3.0
light_auto_sun.angle = 0.0523599
ob_auto_sun = bpy.data.objects.new('AutoSun', light_auto_sun)
scene.collection.objects.link(ob_auto_sun)
ob_auto_sun.rotation_euler = (0.872665, 0.174533, 0.523599)
bpy.context.view_layer.update()
